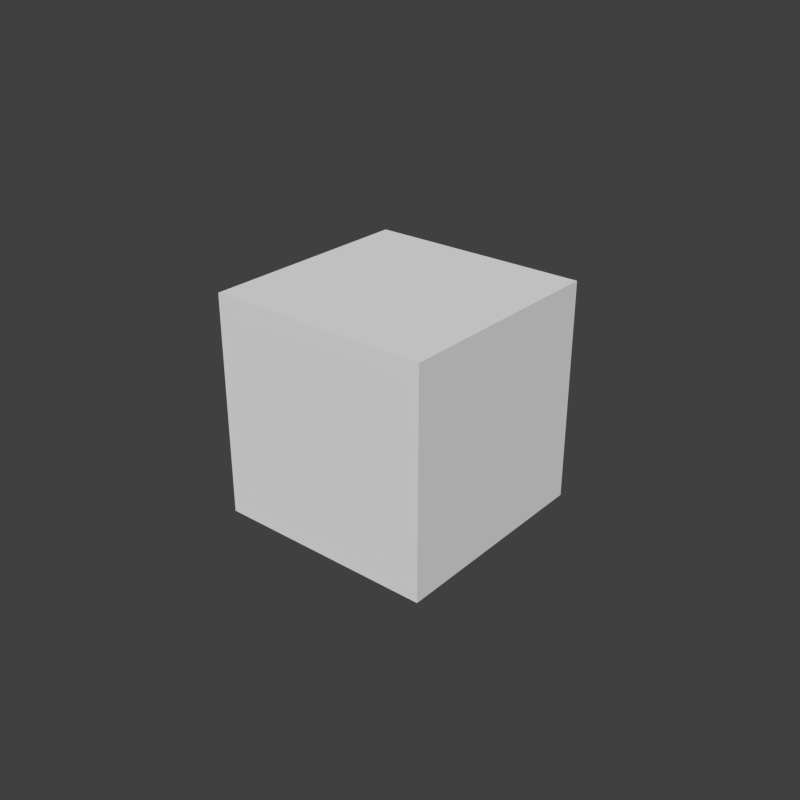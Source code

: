 # Source: endercrystalfacedir2.blend  (saved by Blender 2.76.0; exported with 4.5.12 LTS)
import bpy
from mathutils import Matrix  # noqa: F401  (used for matrix-valued properties, if any)

bpy.ops.wm.read_factory_settings(use_empty=True)
scene = bpy.context.scene
scene.name = 'Scene'

# ---- collections
col_collection_1 = bpy.data.collections.new('Collection 1'); scene.collection.children.link(col_collection_1)

# ---- world
world_world = bpy.data.worlds.new('World'); scene.world = world_world
world_world.color = (0.05088, 0.05088, 0.05088)
world_world.use_sun_shadow = False
world_world.sun_shadow_jitter_overblur = 0.0
world_world.cycles.sampling_method = 'MANUAL'
world_world.cycles.sample_map_resolution = 256

# ---- meshes
me_cube_003 = bpy.data.meshes.new('Cube.003')
me_cube_003.from_pydata([(-1.0, -1.0, -1.0), (-1.0, -1.0, 1.0), (-1.0, 1.0, -1.0), (-1.0, 1.0, 1.0), (1.0, -1.0, -1.0), (1.0, -1.0, 1.0), (1.0, 1.0, -1.0), (1.0, 1.0, 1.0)], [], [(1, 3, 2, 0), (3, 7, 6, 2), (7, 5, 4, 6), (5, 1, 0, 4), (0, 2, 6, 4), (5, 7, 3, 1)])
_uv = me_cube_003.uv_layers.new(name='UVMap')
_uv.uv.foreach_set('vector', [0.0, 0.5, 0.125, 0.5, 0.125, 0.75, 0.0, 0.75, 0.375, 0.5, 0.5, 0.5, 0.5, 0.75, 0.375, 0.75, 0.25, 0.5, 0.375, 0.5, 0.375, 0.75, 0.25, 0.75, 0.125, 0.5, 0.25, 0.5, 0.25, 0.75, 0.125, 0.75, 0.25, 0.75, 0.375, 0.75, 0.375, 1.0, 0.25, 1.0, 0.125, 0.75, 0.25, 0.75, 0.25, 1.0, 0.125, 1.0])
me_cube_003.use_remesh_preserve_volume = False
me_cube_003.use_remesh_preserve_attributes = False
me_cube_003.use_mirror_vertex_groups = False
me_cube_003.update()
me_cube_001 = bpy.data.meshes.new('Cube.001')
me_cube_001.from_pydata([(-1.0, -1.0, -1.0), (-1.0, -1.0, 1.0), (-1.0, 1.0, -1.0), (-1.0, 1.0, 1.0), (1.0, -1.0, -1.0), (1.0, -1.0, 1.0), (1.0, 1.0, -1.0), (1.0, 1.0, 1.0)], [], [(1, 3, 2, 0), (3, 7, 6, 2), (7, 5, 4, 6), (5, 1, 0, 4), (0, 2, 6, 4), (5, 7, 3, 1)])
_uv = me_cube_001.uv_layers.new(name='UVMap')
_uv.uv.foreach_set('vector', [0.5, 0.5, 0.625, 0.5, 0.625, 0.75, 0.5, 0.75, 0.875, 0.5, 1.0, 0.5, 1.0, 0.75, 0.875, 0.75, 0.75, 0.5, 0.875, 0.5, 0.875, 0.75, 0.75, 0.75, 0.625, 0.5, 0.75, 0.5, 0.75, 0.75, 0.625, 0.75, 0.75, 0.75, 0.875, 0.75, 0.875, 1.0, 0.75, 1.0, 0.625, 0.75, 0.75, 0.75, 0.75, 1.0, 0.625, 1.0])
me_cube_001.use_remesh_preserve_volume = False
me_cube_001.use_remesh_preserve_attributes = False
me_cube_001.use_mirror_vertex_groups = False
me_cube_001.update()
me_cube = bpy.data.meshes.new('Cube')
me_cube.from_pydata([(-1.0, -1.0, -1.0), (-1.0, -1.0, 1.0), (-1.0, 1.0, -1.0), (-1.0, 1.0, 1.0), (1.0, -1.0, -1.0), (1.0, -1.0, 1.0), (1.0, 1.0, -1.0), (1.0, 1.0, 1.0)], [], [(1, 3, 2, 0), (3, 7, 6, 2), (7, 5, 4, 6), (5, 1, 0, 4), (0, 2, 6, 4), (5, 7, 3, 1)])
_uv = me_cube.uv_layers.new(name='UVMap')
_uv.uv.foreach_set('vector', [0.0, 0.5, 0.125, 0.5, 0.125, 0.75, 0.0, 0.75, 0.375, 0.5, 0.5, 0.5, 0.5, 0.75, 0.375, 0.75, 0.25, 0.5, 0.375, 0.5, 0.375, 0.75, 0.25, 0.75, 0.125, 0.5, 0.25, 0.5, 0.25, 0.75, 0.125, 0.75, 0.25, 0.75, 0.375, 0.75, 0.375, 1.0, 0.25, 1.0, 0.125, 0.75, 0.25, 0.75, 0.25, 1.0, 0.125, 1.0])
me_cube.use_remesh_preserve_volume = False
me_cube.use_remesh_preserve_attributes = False
me_cube.use_mirror_vertex_groups = False
me_cube.update()
arm_armature_002 = bpy.data.armatures.new('Armature.002')  # bones are not reproduced

# ---- objects
ob_armature = bpy.data.objects.new('Armature', arm_armature_002)
ob_out_circle = bpy.data.objects.new('out.circle', me_cube_003)
ob_endercrystal = bpy.data.objects.new('endercrystal', me_cube_001)
ob_inner_circle = bpy.data.objects.new('inner.circle', me_cube)

# ---- transforms, parenting, visibility, modifiers, constraints
ob_armature.location = (0.0, 0.0, 1.853)
ob_armature.show_in_front = True
ob_armature.lineart.crease_threshold = 0.0
ob_out_circle.parent = ob_armature
ob_out_circle.matrix_parent_inverse = Matrix(((1.0, 0.0, 0.0, -0.0), (0.0, 1.0, 0.0, -0.0), (0.0, 0.0, 1.0, -1.853), (0.0, 0.0, 0.0, 1.0)))
ob_out_circle.location = (0.0, 0.0, 1.853)
ob_out_circle.scale = (0.8126, 0.8126, 0.8126)
ob_out_circle.lineart.crease_threshold = 0.0
_vg = ob_out_circle.vertex_groups.new(name='endercrystal')
_vg = ob_out_circle.vertex_groups.new(name='inner')
_vg = ob_out_circle.vertex_groups.new(name='out')
_vg.add([0, 1, 2, 3, 4, 5, 6, 7], 1.0, 'REPLACE')
_m = ob_out_circle.modifiers.new('Armature', 'ARMATURE')
_m.object = ob_armature
ob_endercrystal.parent = ob_armature
ob_endercrystal.matrix_parent_inverse = Matrix(((1.0, 0.0, 0.0, -0.0), (0.0, 1.0, 0.0, -0.0), (0.0, 0.0, 1.0, -1.853), (0.0, 0.0, 0.0, 1.0)))
ob_endercrystal.location = (0.0, 0.0, 1.853)
ob_endercrystal.scale = (0.5, 0.5, 0.5)
ob_endercrystal.lineart.crease_threshold = 0.0
_vg = ob_endercrystal.vertex_groups.new(name='endercrystal')
_vg.add([0, 1, 2, 3, 4, 5, 6, 7], 1.0, 'REPLACE')
_vg = ob_endercrystal.vertex_groups.new(name='inner')
_vg = ob_endercrystal.vertex_groups.new(name='out')
_m = ob_endercrystal.modifiers.new('Armature', 'ARMATURE')
_m.object = ob_armature
ob_inner_circle.parent = ob_armature
ob_inner_circle.matrix_parent_inverse = Matrix(((1.0, 0.0, 0.0, -0.0), (0.0, 1.0, 0.0, -0.0), (0.0, 0.0, 1.0, -1.853), (0.0, 0.0, 0.0, 1.0)))
ob_inner_circle.location = (0.0, 0.0, 1.853)
ob_inner_circle.scale = (0.6154, 0.6154, 0.6154)
ob_inner_circle.lineart.crease_threshold = 0.0
_vg = ob_inner_circle.vertex_groups.new(name='endercrystal')
_vg = ob_inner_circle.vertex_groups.new(name='inner')
_vg.add([0, 1, 2, 3, 4, 5, 6, 7], 1.0, 'REPLACE')
_vg = ob_inner_circle.vertex_groups.new(name='out')
_m = ob_inner_circle.modifiers.new('Armature', 'ARMATURE')
_m.object = ob_armature

# ---- collection membership
col_collection_1.objects.link(ob_armature)
col_collection_1.objects.link(ob_out_circle)
col_collection_1.objects.link(ob_endercrystal)
col_collection_1.objects.link(ob_inner_circle)

# ---- scene / render settings (as saved in the file)
scene.frame_start = 0; scene.frame_end = 60; scene.frame_set(60)
scene.render.engine = 'BLENDER_EEVEE_NEXT'
scene.render.resolution_x = 500
scene.render.resolution_y = 500
scene.render.resolution_percentage = 50
scene.render.dither_intensity = 0.0
scene.render.film_transparent = True
scene.cycles.use_denoising = False
scene.cycles.samples = 10
scene.cycles.sampling_pattern = 'TABULATED_SOBOL'
scene.cycles.light_sampling_threshold = 0.0
scene.cycles.use_adaptive_sampling = False
scene.cycles.use_light_tree = False
scene.cycles.blur_glossy = 0.0
scene.cycles.pixel_filter_type = 'GAUSSIAN'
scene.cycles.sample_clamp_indirect = 0.0
scene.view_settings.view_transform = 'Standard'
bpy.context.view_layer.update()

# ---- added for rendering (the .blend has no active camera and no usable light): camera, sun
cam_auto = bpy.data.cameras.new('AutoCamera')
cam_auto.lens = 50.0
cam_auto.sensor_width = 36.0
cam_auto.clip_end = 1000.0
ob_auto_camera = bpy.data.objects.new('AutoCamera', cam_auto)
scene.collection.objects.link(ob_auto_camera)
ob_auto_camera.location = (4.24941, -5.0993, 5.25253)
ob_auto_camera.rotation_euler = (1.09748, -7.21219e-08, 0.694738)
scene.camera = ob_auto_camera
light_auto_sun = bpy.data.lights.new('AutoSun', 'SUN')
light_auto_sun.energy = 3.0
light_auto_sun.angle = 0.0523599
ob_auto_sun = bpy.data.objects.new('AutoSun', light_auto_sun)
scene.collection.objects.link(ob_auto_sun)
ob_auto_sun.rotation_euler = (0.872665, 0.174533, 0.523599)
bpy.context.view_layer.update()
